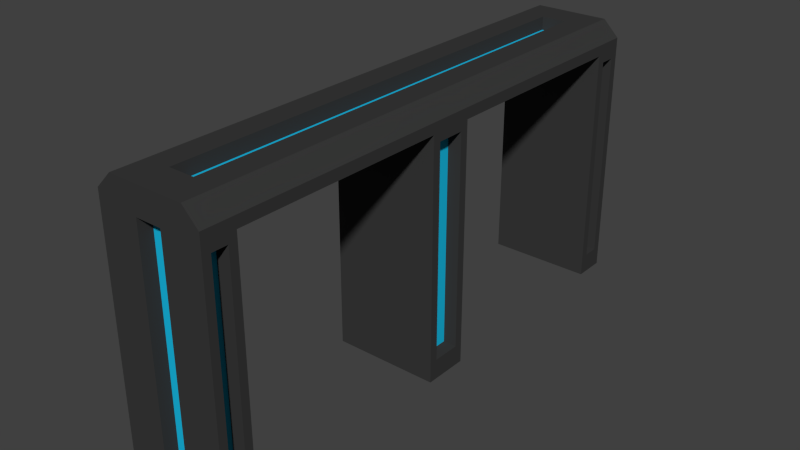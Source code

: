 # Source: railing.blend  (saved by Blender 2.75.0; exported with 4.5.12 LTS)
import bpy
from mathutils import Matrix  # noqa: F401  (used for matrix-valued properties, if any)

bpy.ops.wm.read_factory_settings(use_empty=True)
scene = bpy.context.scene
scene.name = 'Scene'

# ---- collections
col_collection_1 = bpy.data.collections.new('Collection 1'); scene.collection.children.link(col_collection_1)

# ---- materials (node trees are filled in below, after node groups)
mat_railingbase = bpy.data.materials.new('railingBase')
mat_railingbase.alpha_threshold = 0.0
mat_railingbase.use_transparent_shadow = False
mat_railingbase.diffuse_color = (0.04203, 0.04203, 0.04203, 1.0)
mat_railingbase.roughness = 0.5
mat_railingbase.line_color = (0.0, 0.0, 0.0, 1.0)
mat_railinglights = bpy.data.materials.new('railingLights')
mat_railinglights.alpha_threshold = 0.0
mat_railinglights.use_transparent_shadow = False
mat_railinglights.diffuse_color = (0.01047, 0.5125, 0.8, 1.0)
mat_railinglights.roughness = 0.5

# ---- material node trees

# ---- world
world_world = bpy.data.worlds.new('World'); scene.world = world_world
world_world.color = (0.05088, 0.05088, 0.05088)
world_world.use_sun_shadow = False
world_world.sun_shadow_jitter_overblur = 0.0
world_world.cycles.sampling_method = 'MANUAL'
world_world.cycles.sample_map_resolution = 256

# ---- meshes
me_cube = bpy.data.meshes.new('Cube')
me_cube.from_pydata([(0.4, 2.0, -1.0), (0.4, -2.0, -1.0), (0.4, 1.76, -1.0), (0.4, 0.176, -1.0), (0.4, -0.16, -1.0), (0.4, -1.76, -1.0), (0.4, 1.938, 0.7377), (0.4, -1.938, 0.7377), (0.4, 1.822, 0.7377), (0.4, 0.1137, 0.7377), (0.4, -0.0977, 0.7377), (0.4, -1.822, 0.7377), (0.096, 2.0, -1.0), (0.096, -2.0, -1.0), (0.096, 2.0, 1.0), (0.096, -2.0, 1.0), (0.096, 1.76, 1.0), (0.096, -1.76, 1.0), (0.096, -2.0, 0.8), (0.096, 2.0, 0.8), (0.4, -1.822, -0.8477), (0.4, -1.938, -0.8477), (0.096, -2.0, -0.91), (0.4, 0.1137, -0.8477), (0.4, -0.0977, -0.8477), (0.4, 1.822, -0.8477), (0.4, 1.938, -0.8477), (0.096, 2.0, -0.91), (0.4, 2.0, -0.91), (0.4, 2.0, 0.8), (0.4, -2.0, -0.91), (0.4, -2.0, 0.8), (0.4, 0.176, 0.8), (0.4, -0.16, 0.8), (0.4, 1.76, 0.8), (0.4, -1.76, 0.8), (0.4, -1.76, -0.91), (0.4, 0.176, -0.91), (0.4, -0.16, -0.91), (0.4, 1.76, -0.91), (0.096, -1.9, 0.8), (0.096, -1.9, -0.91), (0.096, 1.76, 0.9), (0.096, -1.76, 0.9), (0.096, 1.9, 0.8), (0.096, 1.9, -0.91), (0.3, 1.938, -0.8477), (0.3, 1.938, 0.7377), (0.3, -1.938, -0.8477), (0.3, -1.938, 0.7377), (0.3, 0.1137, 0.7377), (0.3, -0.0977, 0.7377), (0.3, 1.822, 0.7377), (0.3, -1.822, 0.7377), (0.3, -1.822, -0.8477), (0.3, 0.1137, -0.8477), (0.3, -0.0977, -0.8477), (0.3, 1.822, -0.8477), (0.2812, 2.0, 1.0), (0.4, 2.0, 0.8812), (0.4, -2.0, 0.8812), (0.2812, -2.0, 1.0), (0.2812, 1.76, 1.0), (0.4, 1.76, 0.8812), (0.4, 0.176, 0.8812), (0.4, -0.16, 0.8812), (0.4, -1.76, 0.8812), (0.2812, -1.76, 1.0), (-0.4, 2.0, -1.0), (-0.4, -2.0, -1.0), (-0.4, 1.76, -1.0), (-0.4, 0.176, -1.0), (-0.4, -0.16, -1.0), (-0.4, -1.76, -1.0), (-0.4, 1.938, 0.7377), (-0.4, -1.938, 0.7377), (-0.4, 1.822, 0.7377), (-0.4, 0.1137, 0.7377), (-0.4, -0.0977, 0.7377), (-0.4, -1.822, 0.7377), (-0.096, 2.0, -1.0), (-0.096, -2.0, -1.0), (-0.096, 2.0, 1.0), (-0.096, -2.0, 1.0), (-0.096, 1.76, 1.0), (-0.096, -1.76, 1.0), (-0.096, -2.0, 0.8), (-0.096, 2.0, 0.8), (-0.4, -1.822, -0.8477), (-0.4, -1.938, -0.8477), (-0.096, -2.0, -0.91), (-0.4, 0.1137, -0.8477), (-0.4, -0.0977, -0.8477), (-0.4, 1.822, -0.8477), (-0.4, 1.938, -0.8477), (-0.096, 2.0, -0.91), (-0.4, 2.0, -0.91), (-0.4, 2.0, 0.8), (-0.4, -2.0, -0.91), (-0.4, -2.0, 0.8), (-0.4, 0.176, 0.8), (-0.4, -0.16, 0.8), (-0.4, 1.76, 0.8), (-0.4, -1.76, 0.8), (-0.4, -1.76, -0.91), (-0.4, 0.176, -0.91), (-0.4, -0.16, -0.91), (-0.4, 1.76, -0.91), (-0.096, -1.9, 0.8), (-0.096, -1.9, -0.91), (-0.096, 1.76, 0.9), (-0.096, -1.76, 0.9), (-0.096, 1.9, 0.8), (-0.096, 1.9, -0.91), (-0.3, 1.938, -0.8477), (-0.3, 1.938, 0.7377), (-0.3, -1.938, -0.8477), (-0.3, -1.938, 0.7377), (-0.3, 0.1137, 0.7377), (-0.3, -0.0977, 0.7377), (-0.3, 1.822, 0.7377), (-0.3, -1.822, 0.7377), (-0.3, -1.822, -0.8477), (-0.3, 0.1137, -0.8477), (-0.3, -0.0977, -0.8477), (-0.3, 1.822, -0.8477), (-0.2812, 2.0, 1.0), (-0.4, 2.0, 0.8812), (-0.4, -2.0, 0.8812), (-0.2812, -2.0, 1.0), (-0.2812, 1.76, 1.0), (-0.4, 1.76, 0.8812), (-0.4, 0.176, 0.8812), (-0.4, -0.16, 0.8812), (-0.4, -1.76, 0.8812), (-0.2812, -1.76, 1.0)], [], [(67, 17, 15, 61), (41, 40, 108, 109), (85, 111, 110, 84), (27, 95, 113, 45), (38, 33, 101, 106, 72, 4), (14, 19, 87, 82), (62, 16, 17, 67), (17, 16, 42, 43), (14, 82, 84, 16), (58, 14, 16, 62), (130, 135, 85, 84), (20, 11, 53, 54), (10, 24, 56, 51), (22, 41, 109, 90), (44, 45, 113, 112), (7, 21, 48, 49), (3, 4, 72, 71), (5, 73, 104, 103, 35, 36), (32, 100, 102, 34), (29, 59, 63, 34), (30, 31, 18, 22), (33, 65, 66, 35), (32, 64, 65, 33), (35, 66, 60, 31), (62, 67, 66, 65, 64, 63), (31, 60, 61, 15, 18), (34, 63, 64, 32), (28, 0, 12, 27), (1, 30, 22, 13), (5, 36, 30, 1), (35, 103, 101, 33), (3, 37, 38, 4), (37, 3, 71, 105, 100, 32), (29, 28, 27, 19), (0, 28, 39, 2), (19, 27, 45, 44), (6, 26, 28, 29), (21, 7, 31, 30), (10, 9, 32, 33), (8, 6, 29, 34), (7, 11, 35, 31), (11, 20, 36, 35), (20, 21, 30, 36), (9, 23, 37, 32), (24, 10, 33, 38), (23, 24, 38, 37), (25, 8, 34, 39), (26, 25, 39, 28), (18, 86, 108, 40), (22, 18, 40, 41), (13, 22, 90, 81), (17, 85, 83, 15), (42, 110, 111, 43), (19, 44, 112, 87), (27, 12, 80, 95), (55, 50, 51, 56), (46, 47, 52, 57), (54, 53, 49, 48), (9, 10, 51, 50), (24, 23, 55, 56), (21, 20, 54, 48), (6, 8, 52, 47), (8, 25, 57, 52), (26, 6, 47, 46), (23, 9, 50, 55), (11, 7, 49, 53), (25, 26, 46, 57), (67, 61, 60, 66), (58, 62, 63, 59), (130, 131, 132, 133, 134, 135), (58, 59, 29, 19, 14), (135, 129, 83, 85), (5, 1, 13, 81, 69, 73), (126, 130, 84, 82), (18, 15, 83, 86), (88, 122, 121, 79), (78, 119, 124, 92), (75, 117, 116, 89), (97, 102, 131, 127), (98, 90, 86, 99), (101, 103, 134, 133), (100, 101, 133, 132), (103, 99, 128, 134), (39, 34, 102, 107, 70, 2), (99, 86, 83, 129, 128), (102, 100, 132, 131), (96, 95, 80, 68), (69, 81, 90, 98), (73, 69, 98, 104), (71, 72, 106, 105), (97, 87, 95, 96), (70, 68, 80, 12, 0, 2), (68, 70, 107, 96), (87, 112, 113, 95), (74, 97, 96, 94), (89, 98, 99, 75), (78, 101, 100, 77), (76, 102, 97, 74), (75, 99, 103, 79), (79, 103, 104, 88), (88, 104, 98, 89), (77, 100, 105, 91), (92, 106, 101, 78), (91, 105, 106, 92), (93, 107, 102, 76), (94, 96, 107, 93), (90, 109, 108, 86), (123, 124, 119, 118), (114, 125, 120, 115), (122, 116, 117, 121), (77, 118, 119, 78), (92, 124, 123, 91), (89, 116, 122, 88), (74, 115, 120, 76), (76, 120, 125, 93), (94, 114, 115, 74), (91, 123, 118, 77), (79, 121, 117, 75), (93, 125, 114, 94), (135, 134, 128, 129), (126, 127, 131, 130), (17, 43, 111, 85), (126, 82, 87, 97, 127), (16, 84, 110, 42), (101, 33, 32, 100)])
me_cube.polygons.foreach_set('material_index', [0, 1, 0, 0, 0, 0, 0, 0, 0, 0, 0, 0, 0, 0, 1, 0, 0, 0, 0, 0, 0, 0, 0, 0, 0, 0, 0, 0, 0, 0, 0, 0, 0, 0, 0, 0, 0, 0, 0, 0, 0, 0, 0, 0, 0, 0, 0, 0, 0, 0, 0, 0, 1, 0, 0, 1, 1, 1, 0, 0, 0, 0, 0, 0, 0, 0, 0, 0, 0, 0, 0, 0, 0, 0, 0, 0, 0, 0, 0, 0, 0, 0, 0, 0, 0, 0, 0, 0, 0, 0, 0, 0, 0, 0, 0, 0, 0, 0, 0, 0, 0, 0, 0, 0, 0, 0, 0, 1, 1, 1, 0, 0, 0, 0, 0, 0, 0, 0, 0, 0, 0, 0, 0, 0, 0])
_uv = me_cube.uv_layers.new(name='UVMap')
_uv.uv.foreach_set('vector', [0.08012, 0.04643, 0.06587, 0.04643, 0.06587, 0.02786, 0.08012, 0.02786, 0.1016, 0.7204, 0.1016, 0.5881, 0.1163, 0.5881, 0.1163, 0.7204, 0.6371, 0.356, 0.6448, 0.356, 0.6448, 0.6283, 0.6371, 0.6283, 0.4109, 0.9244, 0.4109, 0.9392, 0.4032, 0.9392, 0.4032, 0.9244, 0.2309, 0.4001, 0.2309, 0.5324, 0.1693, 0.5324, 0.1693, 0.4001, 0.1693, 0.3931, 0.2309, 0.3931, 0.3096, 0.1826, 0.3096, 0.1671, 0.3244, 0.1671, 0.3244, 0.1826, 0.08012, 0.3188, 0.06587, 0.3188, 0.06587, 0.04643, 0.08012, 0.04643, 0.5981, 0.02786, 0.5981, 0.3002, 0.5904, 0.3002, 0.5904, 0.02786, 0.06587, 0.3374, 0.05109, 0.3374, 0.05109, 0.3188, 0.06587, 0.3188, 0.08012, 0.3374, 0.06587, 0.3374, 0.06587, 0.3188, 0.08012, 0.3188, 0.03685, 0.3188, 0.03685, 0.04643, 0.05109, 0.04643, 0.05109, 0.3188, 0.4032, 0.8686, 0.4032, 0.746, 0.4109, 0.746, 0.4109, 0.8686, 0.9403, 0.02786, 0.9403, 0.1505, 0.9326, 0.1505, 0.9326, 0.02786, 0.7818, 0.9253, 0.7741, 0.9253, 0.7741, 0.9104, 0.7818, 0.9104, 0.1865, 0.5881, 0.1865, 0.7204, 0.1718, 0.7204, 0.1718, 0.5881, 0.294, 0.8067, 0.294, 0.9294, 0.2863, 0.9294, 0.2863, 0.8067, 0.4734, 0.2229, 0.4993, 0.2229, 0.4993, 0.2848, 0.4734, 0.2848, 0.08926, 0.5324, 0.0277, 0.5324, 0.0277, 0.5254, 0.0277, 0.3931, 0.08926, 0.3931, 0.08926, 0.5254, 0.5817, 0.4785, 0.5202, 0.4785, 0.5202, 0.356, 0.5817, 0.356, 0.2309, 0.3374, 0.2246, 0.3374, 0.2246, 0.3188, 0.2309, 0.3188, 0.3478, 0.2453, 0.3478, 0.3776, 0.3244, 0.3776, 0.3244, 0.2453, 0.2309, 0.1702, 0.2246, 0.1702, 0.2246, 0.04643, 0.2309, 0.04643, 0.2309, 0.1962, 0.2246, 0.1962, 0.2246, 0.1702, 0.2309, 0.1702, 0.2309, 0.04643, 0.2246, 0.04643, 0.2246, 0.02786, 0.2309, 0.02786, 0.08012, 0.3188, 0.08012, 0.04643, 0.08926, 0.04643, 0.08926, 0.1702, 0.08926, 0.1962, 0.08926, 0.3188, 0.3478, 0.3776, 0.3478, 0.3839, 0.3387, 0.3931, 0.3244, 0.3931, 0.3244, 0.3776, 0.2309, 0.3188, 0.2246, 0.3188, 0.2246, 0.1962, 0.2309, 0.1962, 0.2863, 0.03482, 0.2863, 0.02786, 0.3096, 0.02786, 0.3096, 0.03482, 0.3478, 0.2383, 0.3478, 0.2453, 0.3244, 0.2453, 0.3244, 0.2383, 0.4217, 0.551, 0.4217, 0.5579, 0.4032, 0.5579, 0.4032, 0.551, 0.2863, 0.4488, 0.3478, 0.4488, 0.3478, 0.5726, 0.2863, 0.5726, 0.6793, 0.02786, 0.6793, 0.03482, 0.6535, 0.03482, 0.6535, 0.02786, 0.4734, 0.03482, 0.4734, 0.02786, 0.535, 0.02786, 0.535, 0.03482, 0.535, 0.1671, 0.4734, 0.1671, 0.2863, 0.1671, 0.2863, 0.03482, 0.3096, 0.03482, 0.3096, 0.1671, 0.04617, 0.5881, 0.04617, 0.5951, 0.0277, 0.5951, 0.0277, 0.5881, 0.7741, 0.6763, 0.7741, 0.544, 0.7818, 0.544, 0.7818, 0.6763, 0.04138, 0.7226, 0.04138, 0.5999, 0.04617, 0.5951, 0.04617, 0.7274, 0.408, 0.5627, 0.408, 0.6854, 0.4032, 0.6902, 0.4032, 0.5579, 0.6583, 0.1623, 0.6745, 0.1623, 0.6793, 0.1671, 0.6535, 0.1671, 0.0325, 0.7226, 0.04138, 0.7226, 0.04617, 0.7274, 0.0277, 0.7274, 0.408, 0.6854, 0.4169, 0.6854, 0.4217, 0.6902, 0.4032, 0.6902, 0.4169, 0.6854, 0.4169, 0.5627, 0.4217, 0.5579, 0.4217, 0.6902, 0.4169, 0.5627, 0.408, 0.5627, 0.4032, 0.5579, 0.4217, 0.5579, 0.6745, 0.1623, 0.6745, 0.03964, 0.6793, 0.03482, 0.6793, 0.1671, 0.6583, 0.03964, 0.6583, 0.1623, 0.6535, 0.1671, 0.6535, 0.03482, 0.6745, 0.03964, 0.6583, 0.03964, 0.6535, 0.03482, 0.6793, 0.03482, 0.0325, 0.5999, 0.0325, 0.7226, 0.0277, 0.7274, 0.0277, 0.5951, 0.04138, 0.5999, 0.0325, 0.5999, 0.0277, 0.5951, 0.04617, 0.5951, 0.9533, 0.2229, 0.9533, 0.2377, 0.9456, 0.2377, 0.9456, 0.2229, 0.7818, 0.356, 0.7818, 0.4883, 0.7741, 0.4883, 0.7741, 0.356, 0.3244, 0.2383, 0.3244, 0.2453, 0.3096, 0.2453, 0.3096, 0.2383, 0.06587, 0.04643, 0.05109, 0.04643, 0.05109, 0.02786, 0.06587, 0.02786, 0.418, 0.3002, 0.4032, 0.3002, 0.4032, 0.02786, 0.418, 0.02786, 0.5202, 0.9076, 0.5279, 0.9076, 0.5279, 0.9225, 0.5202, 0.9225, 0.3096, 0.03482, 0.3096, 0.02786, 0.3244, 0.02786, 0.3244, 0.03482, 0.3025, 0.6283, 0.3025, 0.751, 0.2863, 0.751, 0.2863, 0.6283, 0.8461, 0.5344, 0.8461, 0.657, 0.8372, 0.657, 0.8372, 0.5344, 0.8461, 0.356, 0.8461, 0.4786, 0.8372, 0.4786, 0.8372, 0.356, 0.6448, 0.8721, 0.6448, 0.8884, 0.6371, 0.8884, 0.6371, 0.8721, 0.8372, 0.9075, 0.8372, 0.8911, 0.8449, 0.8911, 0.8449, 0.9075, 0.9711, 0.8911, 0.9711, 0.9001, 0.9634, 0.9001, 0.9634, 0.8911, 0.1093, 0.9545, 0.1093, 0.9635, 0.1016, 0.9635, 0.1016, 0.9545, 0.7818, 0.732, 0.7818, 0.8547, 0.7741, 0.8547, 0.7741, 0.732, 0.0277, 0.9058, 0.0277, 0.7831, 0.0354, 0.7831, 0.0354, 0.9058, 0.9092, 0.7127, 0.9092, 0.8354, 0.9015, 0.8354, 0.9015, 0.7127, 0.9711, 0.9558, 0.9711, 0.9647, 0.9634, 0.9647, 0.9634, 0.9558, 0.9723, 0.356, 0.9723, 0.3649, 0.9646, 0.3649, 0.9646, 0.356, 0.08012, 0.04643, 0.08012, 0.02786, 0.08926, 0.02786, 0.08926, 0.04643, 0.2155, 0.3374, 0.2155, 0.3188, 0.2246, 0.3188, 0.2246, 0.3374, 0.1447, 0.04643, 0.1538, 0.04643, 0.1538, 0.169, 0.1538, 0.195, 0.1538, 0.3188, 0.1447, 0.3188, 0.2954, 0.1826, 0.2863, 0.1734, 0.2863, 0.1671, 0.3096, 0.1671, 0.3096, 0.1826, 0.03685, 0.04643, 0.03685, 0.02786, 0.05109, 0.02786, 0.05109, 0.04643, 0.8271, 0.2848, 0.8086, 0.2848, 0.8086, 0.2612, 0.8086, 0.2464, 0.8086, 0.2229, 0.8271, 0.2229, 0.03685, 0.3374, 0.03685, 0.3188, 0.05109, 0.3188, 0.05109, 0.3374, 0.3244, 0.3776, 0.3244, 0.3931, 0.3096, 0.3931, 0.3096, 0.3776, 0.7079, 0.8686, 0.7002, 0.8686, 0.7002, 0.746, 0.7079, 0.746, 0.9015, 0.5344, 0.9092, 0.5344, 0.9092, 0.657, 0.9015, 0.657, 0.1016, 0.7761, 0.1093, 0.7761, 0.1093, 0.8988, 0.1016, 0.8988, 0.1601, 0.02786, 0.1601, 0.04643, 0.1538, 0.04643, 0.1538, 0.02786, 0.2863, 0.2453, 0.3096, 0.2453, 0.3096, 0.3776, 0.2863, 0.3776, 0.1601, 0.195, 0.1601, 0.3188, 0.1538, 0.3188, 0.1538, 0.195, 0.1601, 0.169, 0.1601, 0.195, 0.1538, 0.195, 0.1538, 0.169, 0.1601, 0.3188, 0.1601, 0.3374, 0.1538, 0.3374, 0.1538, 0.3188, 0.4032, 0.4883, 0.4032, 0.356, 0.4648, 0.356, 0.4648, 0.4883, 0.4648, 0.4952, 0.4032, 0.4952, 0.2863, 0.3776, 0.3096, 0.3776, 0.3096, 0.3931, 0.2954, 0.3931, 0.2863, 0.3839, 0.1601, 0.04643, 0.1601, 0.169, 0.1538, 0.169, 0.1538, 0.04643, 0.3478, 0.03482, 0.3244, 0.03482, 0.3244, 0.02786, 0.3478, 0.02786, 0.2863, 0.2383, 0.3096, 0.2383, 0.3096, 0.2453, 0.2863, 0.2453, 0.7002, 0.356, 0.7187, 0.356, 0.7187, 0.3629, 0.7002, 0.3629, 0.5202, 0.5342, 0.546, 0.5342, 0.546, 0.5412, 0.5202, 0.5412, 0.3478, 0.1671, 0.3244, 0.1671, 0.3244, 0.03482, 0.3478, 0.03482, 0.7347, 0.2229, 0.7532, 0.2229, 0.7532, 0.2464, 0.7532, 0.2612, 0.7532, 0.2848, 0.7347, 0.2848, 0.7002, 0.551, 0.7187, 0.551, 0.7187, 0.5579, 0.7002, 0.5579, 0.8141, 0.1602, 0.8064, 0.1602, 0.8064, 0.02786, 0.8141, 0.02786, 0.705, 0.6854, 0.7002, 0.6902, 0.7002, 0.5579, 0.705, 0.5627, 0.7139, 0.3677, 0.7187, 0.3629, 0.7187, 0.4952, 0.7139, 0.4904, 0.5412, 0.6687, 0.546, 0.6735, 0.5202, 0.6735, 0.525, 0.6687, 0.7139, 0.6854, 0.7187, 0.6902, 0.7002, 0.6902, 0.705, 0.6854, 0.7139, 0.4904, 0.7187, 0.4952, 0.7002, 0.4952, 0.705, 0.4904, 0.705, 0.4904, 0.7002, 0.4952, 0.7002, 0.3629, 0.705, 0.3677, 0.705, 0.3677, 0.7002, 0.3629, 0.7187, 0.3629, 0.7139, 0.3677, 0.525, 0.6687, 0.5202, 0.6735, 0.5202, 0.5412, 0.525, 0.546, 0.5412, 0.546, 0.546, 0.5412, 0.546, 0.6735, 0.5412, 0.6687, 0.525, 0.546, 0.5202, 0.5412, 0.546, 0.5412, 0.5412, 0.546, 0.7139, 0.5627, 0.7187, 0.5579, 0.7187, 0.6902, 0.7139, 0.6854, 0.705, 0.5627, 0.7002, 0.5579, 0.7187, 0.5579, 0.7139, 0.5627, 0.6448, 0.8164, 0.6371, 0.8164, 0.6371, 0.6841, 0.6448, 0.6841, 0.7347, 0.02786, 0.751, 0.02786, 0.751, 0.1505, 0.7347, 0.1505, 0.8372, 0.7127, 0.8461, 0.7127, 0.8461, 0.8354, 0.8372, 0.8354, 0.5291, 0.8519, 0.5202, 0.8519, 0.5202, 0.7292, 0.5291, 0.7292, 0.8902, 0.2392, 0.8825, 0.2392, 0.8825, 0.2229, 0.8902, 0.2229, 0.9003, 0.8911, 0.908, 0.8911, 0.908, 0.9075, 0.9003, 0.9075, 0.0277, 0.9615, 0.0354, 0.9615, 0.0354, 0.9704, 0.0277, 0.9704, 0.1647, 0.9545, 0.1724, 0.9545, 0.1724, 0.9635, 0.1647, 0.9635, 0.9092, 0.4786, 0.9015, 0.4786, 0.9015, 0.356, 0.9092, 0.356, 0.8772, 0.1505, 0.8695, 0.1505, 0.8695, 0.02786, 0.8772, 0.02786, 0.1724, 0.8988, 0.1647, 0.8988, 0.1647, 0.7761, 0.1724, 0.7761, 0.9003, 0.9632, 0.908, 0.9632, 0.908, 0.9721, 0.9003, 0.9721, 0.8372, 0.9632, 0.8449, 0.9632, 0.8449, 0.9721, 0.8372, 0.9721, 0.03685, 0.04643, 0.0277, 0.04643, 0.0277, 0.02786, 0.03685, 0.02786, 0.1447, 0.02786, 0.1538, 0.02786, 0.1538, 0.04643, 0.1447, 0.04643, 0.6448, 0.959, 0.6371, 0.959, 0.6371, 0.9442, 0.6448, 0.9442, 0.3387, 0.1826, 0.3244, 0.1826, 0.3244, 0.1671, 0.3478, 0.1671, 0.3478, 0.1734, 0.7079, 0.9244, 0.7079, 0.9392, 0.7002, 0.9392, 0.7002, 0.9244, 0.6793, 0.2229, 0.6793, 0.2848, 0.6535, 0.2848, 0.6535, 0.2229])
me_cube.materials.append(mat_railingbase)
me_cube.materials.append(mat_railinglights)
me_cube.use_remesh_preserve_volume = False
me_cube.use_remesh_preserve_attributes = False
me_cube.use_mirror_vertex_groups = False
me_cube.update()

# ---- objects
ob_cube = bpy.data.objects.new('Cube', me_cube)

# ---- transforms, parenting, visibility, modifiers, constraints
ob_cube.location = (0.0, 0.0, 0.0)
ob_cube.lock_rotations_4d = False
ob_cube.empty_display_type = 'ARROWS'
ob_cube.lineart.crease_threshold = 0.0

# ---- collection membership
col_collection_1.objects.link(ob_cube)

# ---- scene / render settings (as saved in the file)
scene.frame_start = 1; scene.frame_end = 250; scene.frame_set(1)
scene.render.engine = 'BLENDER_EEVEE_NEXT'
scene.render.resolution_percentage = 50
scene.render.dither_intensity = 0.0
scene.cycles.use_denoising = False
scene.cycles.samples = 10
scene.cycles.sampling_pattern = 'TABULATED_SOBOL'
scene.cycles.light_sampling_threshold = 0.0
scene.cycles.use_adaptive_sampling = False
scene.cycles.use_light_tree = False
scene.cycles.blur_glossy = 0.0
scene.cycles.pixel_filter_type = 'GAUSSIAN'
scene.cycles.sample_clamp_indirect = 0.0
scene.view_settings.view_transform = 'Standard'
bpy.context.view_layer.update()

# ---- added for rendering (the .blend has no active camera and no usable light): camera, sun
cam_auto = bpy.data.cameras.new('AutoCamera')
cam_auto.lens = 50.0
cam_auto.sensor_width = 36.0
cam_auto.clip_end = 1000.0
ob_auto_camera = bpy.data.objects.new('AutoCamera', cam_auto)
scene.collection.objects.link(ob_auto_camera)
ob_auto_camera.location = (4.20341, -5.0441, 3.36273)
ob_auto_camera.rotation_euler = (1.09748, -7.21219e-08, 0.694738)
scene.camera = ob_auto_camera
light_auto_sun = bpy.data.lights.new('AutoSun', 'SUN')
light_auto_sun.energy = 3.0
light_auto_sun.angle = 0.0523599
ob_auto_sun = bpy.data.objects.new('AutoSun', light_auto_sun)
scene.collection.objects.link(ob_auto_sun)
ob_auto_sun.rotation_euler = (0.872665, 0.174533, 0.523599)
bpy.context.view_layer.update()
